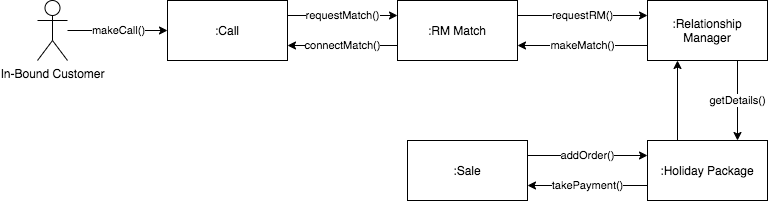

The diagram above was exported from draw.io. Its source (the exported page's mxGraphModel, read from the mxfile embedded in the PNG):
<mxGraphModel dx="1106" dy="639" grid="1" gridSize="10" guides="1" tooltips="1" connect="1" arrows="1" fold="1" page="1" pageScale="1" pageWidth="1169" pageHeight="827" math="0" shadow="0">
  <root>
    <mxCell id="0" />
    <mxCell id="1" parent="0" />
    <mxCell id="z8BhuFBJBmmkSO0sNP1w-1" value="In-Bound Customer" style="shape=umlActor;verticalLabelPosition=bottom;labelBackgroundColor=#ffffff;verticalAlign=top;html=1;outlineConnect=0;" vertex="1" parent="1">
      <mxGeometry x="240" y="210" width="30" height="60" as="geometry" />
    </mxCell>
    <mxCell id="z8BhuFBJBmmkSO0sNP1w-24" value="makeCall()" style="endArrow=classic;html=1;entryX=0;entryY=0.5;entryDx=0;entryDy=0;" edge="1" parent="1" source="z8BhuFBJBmmkSO0sNP1w-1" target="z8BhuFBJBmmkSO0sNP1w-25">
      <mxGeometry width="50" height="50" relative="1" as="geometry">
        <mxPoint x="170" y="240" as="sourcePoint" />
        <mxPoint x="330" y="241" as="targetPoint" />
      </mxGeometry>
    </mxCell>
    <mxCell id="z8BhuFBJBmmkSO0sNP1w-31" value="requestMatch()" style="edgeStyle=orthogonalEdgeStyle;rounded=0;orthogonalLoop=1;jettySize=auto;html=1;exitX=1;exitY=0.25;exitDx=0;exitDy=0;entryX=0;entryY=0.25;entryDx=0;entryDy=0;" edge="1" parent="1" source="z8BhuFBJBmmkSO0sNP1w-25" target="z8BhuFBJBmmkSO0sNP1w-26">
      <mxGeometry relative="1" as="geometry" />
    </mxCell>
    <mxCell id="z8BhuFBJBmmkSO0sNP1w-25" value=":Call" style="rounded=0;whiteSpace=wrap;html=1;" vertex="1" parent="1">
      <mxGeometry x="370" y="210" width="120" height="60" as="geometry" />
    </mxCell>
    <mxCell id="z8BhuFBJBmmkSO0sNP1w-28" value="requestRM()" style="edgeStyle=orthogonalEdgeStyle;rounded=0;orthogonalLoop=1;jettySize=auto;html=1;exitX=1;exitY=0.25;exitDx=0;exitDy=0;entryX=0;entryY=0.25;entryDx=0;entryDy=0;" edge="1" parent="1" source="z8BhuFBJBmmkSO0sNP1w-26" target="z8BhuFBJBmmkSO0sNP1w-27">
      <mxGeometry relative="1" as="geometry" />
    </mxCell>
    <mxCell id="z8BhuFBJBmmkSO0sNP1w-30" value="connectMatch()" style="edgeStyle=orthogonalEdgeStyle;rounded=0;orthogonalLoop=1;jettySize=auto;html=1;exitX=0;exitY=0.75;exitDx=0;exitDy=0;entryX=1;entryY=0.75;entryDx=0;entryDy=0;" edge="1" parent="1" source="z8BhuFBJBmmkSO0sNP1w-26" target="z8BhuFBJBmmkSO0sNP1w-25">
      <mxGeometry relative="1" as="geometry">
        <mxPoint x="370" y="320" as="targetPoint" />
      </mxGeometry>
    </mxCell>
    <mxCell id="z8BhuFBJBmmkSO0sNP1w-26" value=":RM Match" style="rounded=0;whiteSpace=wrap;html=1;" vertex="1" parent="1">
      <mxGeometry x="600" y="210" width="120" height="60" as="geometry" />
    </mxCell>
    <mxCell id="z8BhuFBJBmmkSO0sNP1w-29" value="makeMatch()" style="edgeStyle=orthogonalEdgeStyle;rounded=0;orthogonalLoop=1;jettySize=auto;html=1;exitX=0;exitY=0.75;exitDx=0;exitDy=0;entryX=1;entryY=0.75;entryDx=0;entryDy=0;" edge="1" parent="1" source="z8BhuFBJBmmkSO0sNP1w-27" target="z8BhuFBJBmmkSO0sNP1w-26">
      <mxGeometry relative="1" as="geometry" />
    </mxCell>
    <mxCell id="z8BhuFBJBmmkSO0sNP1w-33" value="getDetails()" style="edgeStyle=orthogonalEdgeStyle;rounded=0;orthogonalLoop=1;jettySize=auto;html=1;exitX=0.75;exitY=1;exitDx=0;exitDy=0;entryX=0.75;entryY=0;entryDx=0;entryDy=0;" edge="1" parent="1" source="z8BhuFBJBmmkSO0sNP1w-27" target="z8BhuFBJBmmkSO0sNP1w-32">
      <mxGeometry relative="1" as="geometry" />
    </mxCell>
    <mxCell id="z8BhuFBJBmmkSO0sNP1w-27" value=":Relationship Manager" style="rounded=0;whiteSpace=wrap;html=1;" vertex="1" parent="1">
      <mxGeometry x="850" y="210" width="120" height="60" as="geometry" />
    </mxCell>
    <mxCell id="z8BhuFBJBmmkSO0sNP1w-34" style="edgeStyle=orthogonalEdgeStyle;rounded=0;orthogonalLoop=1;jettySize=auto;html=1;exitX=0.25;exitY=0;exitDx=0;exitDy=0;entryX=0.25;entryY=1;entryDx=0;entryDy=0;" edge="1" parent="1" source="z8BhuFBJBmmkSO0sNP1w-32" target="z8BhuFBJBmmkSO0sNP1w-27">
      <mxGeometry relative="1" as="geometry" />
    </mxCell>
    <mxCell id="z8BhuFBJBmmkSO0sNP1w-37" value="takePayment()" style="edgeStyle=orthogonalEdgeStyle;rounded=0;orthogonalLoop=1;jettySize=auto;html=1;exitX=0;exitY=0.75;exitDx=0;exitDy=0;entryX=1;entryY=0.75;entryDx=0;entryDy=0;" edge="1" parent="1" source="z8BhuFBJBmmkSO0sNP1w-32" target="z8BhuFBJBmmkSO0sNP1w-35">
      <mxGeometry relative="1" as="geometry" />
    </mxCell>
    <mxCell id="z8BhuFBJBmmkSO0sNP1w-32" value=":Holiday Package" style="rounded=0;whiteSpace=wrap;html=1;" vertex="1" parent="1">
      <mxGeometry x="850" y="350" width="120" height="60" as="geometry" />
    </mxCell>
    <mxCell id="z8BhuFBJBmmkSO0sNP1w-38" value="addOrder()" style="edgeStyle=orthogonalEdgeStyle;rounded=0;orthogonalLoop=1;jettySize=auto;html=1;exitX=1;exitY=0.25;exitDx=0;exitDy=0;entryX=0;entryY=0.25;entryDx=0;entryDy=0;" edge="1" parent="1" source="z8BhuFBJBmmkSO0sNP1w-35" target="z8BhuFBJBmmkSO0sNP1w-32">
      <mxGeometry relative="1" as="geometry" />
    </mxCell>
    <mxCell id="z8BhuFBJBmmkSO0sNP1w-35" value=":Sale" style="rounded=0;whiteSpace=wrap;html=1;" vertex="1" parent="1">
      <mxGeometry x="610" y="350" width="120" height="60" as="geometry" />
    </mxCell>
  </root>
</mxGraphModel>